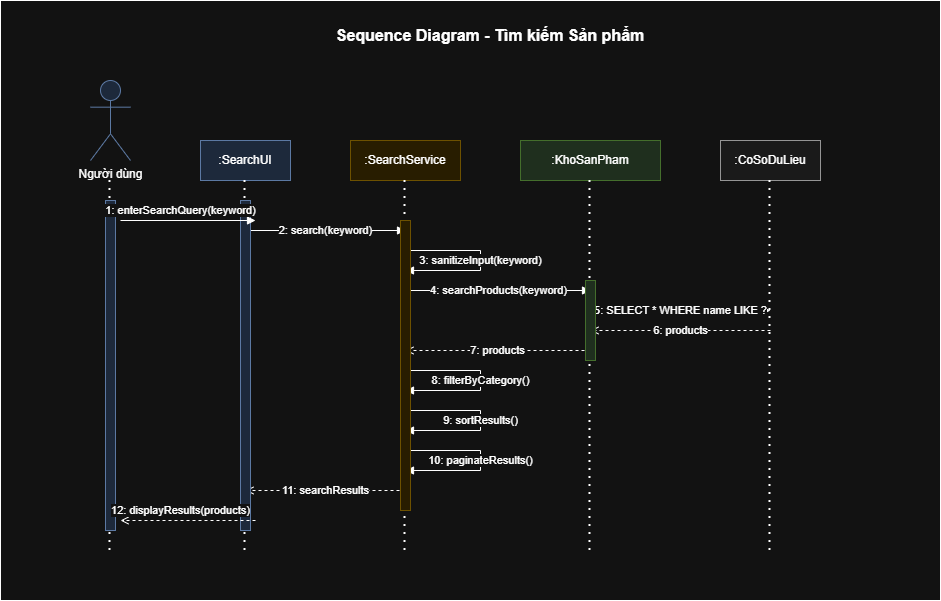

The diagram above was exported from draw.io. Its source (the exported page's mxGraphModel, read from the mxfile embedded in the PNG):
<mxGraphModel dx="1894" dy="626" grid="1" gridSize="10" guides="1" tooltips="1" connect="1" arrows="1" fold="1" page="1" pageScale="1" pageWidth="900" pageHeight="600" math="0" shadow="0">
  <root>
    <mxCell id="0" />
    <mxCell id="1" parent="0" />
    <mxCell id="2" parent="1" style="rounded=0;whiteSpace=wrap;html=1;" value="" vertex="1">
      <mxGeometry height="600" width="940" x="-40" as="geometry" />
    </mxCell>
    <mxCell id="4" parent="1" style="text;html=1;strokeColor=none;fillColor=none;align=center;verticalAlign=middle;whiteSpace=wrap;rounded=0;fontSize=16;fontStyle=1" value="Sequence Diagram - Tìm kiếm Sản phẩm" vertex="1">
      <mxGeometry height="30" width="350" x="275" y="20" as="geometry" />
    </mxCell>
    <mxCell id="5" parent="1" style="shape=umlActor;verticalLabelPosition=bottom;verticalAlign=top;html=1;outlineConnect=0;fillColor=#dae8fc;strokeColor=#6c8ebf;" value="Người dùng" vertex="1">
      <mxGeometry height="80" width="40" x="50" y="80" as="geometry" />
    </mxCell>
    <mxCell id="6" edge="1" parent="1" style="endArrow=none;dashed=1;html=1;rounded=0;dashPattern=1 3;strokeWidth=2;" value="">
      <mxGeometry height="50" relative="1" width="50" as="geometry">
        <mxPoint x="69.5" y="550" as="sourcePoint" />
        <mxPoint x="69.5" y="180" as="targetPoint" />
      </mxGeometry>
    </mxCell>
    <mxCell id="7" parent="1" style="rounded=0;whiteSpace=wrap;html=1;fillColor=#dae8fc;strokeColor=#6c8ebf;" value=":SearchUI" vertex="1">
      <mxGeometry height="40" width="90" x="160" y="140" as="geometry" />
    </mxCell>
    <mxCell id="8" edge="1" parent="1" style="endArrow=none;dashed=1;html=1;rounded=0;dashPattern=1 3;strokeWidth=2;" value="">
      <mxGeometry height="50" relative="1" width="50" as="geometry">
        <mxPoint x="204.5" y="550" as="sourcePoint" />
        <mxPoint x="204.5" y="180" as="targetPoint" />
      </mxGeometry>
    </mxCell>
    <mxCell id="9" parent="1" style="rounded=0;whiteSpace=wrap;html=1;fillColor=#fff2cc;strokeColor=#d6b656;" value=":SearchService" vertex="1">
      <mxGeometry height="40" width="110" x="310" y="140" as="geometry" />
    </mxCell>
    <mxCell id="10" edge="1" parent="1" style="endArrow=none;dashed=1;html=1;rounded=0;dashPattern=1 3;strokeWidth=2;" value="">
      <mxGeometry height="50" relative="1" width="50" as="geometry">
        <mxPoint x="364.5" y="550" as="sourcePoint" />
        <mxPoint x="364.5" y="180" as="targetPoint" />
      </mxGeometry>
    </mxCell>
    <mxCell id="11" parent="1" style="rounded=0;whiteSpace=wrap;html=1;fillColor=#d5e8d4;strokeColor=#82b366;" value=":KhoSanPham" vertex="1">
      <mxGeometry height="40" width="140" x="480" y="140" as="geometry" />
    </mxCell>
    <mxCell id="12" edge="1" parent="1" style="endArrow=none;dashed=1;html=1;rounded=0;dashPattern=1 3;strokeWidth=2;" value="">
      <mxGeometry height="50" relative="1" width="50" as="geometry">
        <mxPoint x="549.5" y="550" as="sourcePoint" />
        <mxPoint x="549.5" y="180" as="targetPoint" />
      </mxGeometry>
    </mxCell>
    <mxCell id="13" parent="1" style="rounded=0;whiteSpace=wrap;html=1;fillColor=#f5f5f5;strokeColor=#666666;" value=":CoSoDuLieu" vertex="1">
      <mxGeometry height="40" width="100" x="680" y="140" as="geometry" />
    </mxCell>
    <mxCell id="14" edge="1" parent="1" style="endArrow=none;dashed=1;html=1;rounded=0;dashPattern=1 3;strokeWidth=2;" value="">
      <mxGeometry height="50" relative="1" width="50" as="geometry">
        <mxPoint x="729.5" y="550" as="sourcePoint" />
        <mxPoint x="729.5" y="180" as="targetPoint" />
      </mxGeometry>
    </mxCell>
    <mxCell id="16" edge="1" parent="1" style="endArrow=block;endFill=1;html=1;rounded=0;" value="2: search(keyword)">
      <mxGeometry relative="1" width="160" as="geometry">
        <mxPoint x="205" y="230" as="sourcePoint" />
        <mxPoint x="365" y="230" as="targetPoint" />
      </mxGeometry>
    </mxCell>
    <mxCell id="17" edge="1" parent="1" style="endArrow=block;endFill=1;html=1;rounded=0;" value="3: sanitizeInput(keyword)">
      <mxGeometry relative="1" width="160" as="geometry">
        <Array as="points">
          <mxPoint x="440" y="250" />
          <mxPoint x="440" y="270" />
        </Array>
        <mxPoint x="365" y="250" as="sourcePoint" />
        <mxPoint x="365" y="270" as="targetPoint" />
      </mxGeometry>
    </mxCell>
    <mxCell id="18" edge="1" parent="1" style="endArrow=block;endFill=1;html=1;rounded=0;" value="4: searchProducts(keyword)">
      <mxGeometry relative="1" width="160" as="geometry">
        <mxPoint x="365" y="290" as="sourcePoint" />
        <mxPoint x="550" y="290" as="targetPoint" />
      </mxGeometry>
    </mxCell>
    <mxCell id="19" edge="1" parent="1" style="endArrow=block;endFill=1;html=1;rounded=0;" value="5: SELECT * WHERE name LIKE ?">
      <mxGeometry relative="1" width="160" as="geometry">
        <mxPoint x="550" y="310" as="sourcePoint" />
        <mxPoint x="730" y="310" as="targetPoint" />
      </mxGeometry>
    </mxCell>
    <mxCell id="20" edge="1" parent="1" style="endArrow=open;endFill=0;html=1;rounded=0;dashed=1;" value="6: products">
      <mxGeometry relative="1" width="160" as="geometry">
        <mxPoint x="730" y="330" as="sourcePoint" />
        <mxPoint x="550" y="330" as="targetPoint" />
      </mxGeometry>
    </mxCell>
    <mxCell id="21" edge="1" parent="1" style="endArrow=open;endFill=0;html=1;rounded=0;dashed=1;" value="7: products">
      <mxGeometry relative="1" width="160" as="geometry">
        <mxPoint x="550" y="350" as="sourcePoint" />
        <mxPoint x="365" y="350" as="targetPoint" />
      </mxGeometry>
    </mxCell>
    <mxCell id="22" edge="1" parent="1" style="endArrow=block;endFill=1;html=1;rounded=0;" value="8: filterByCategory()">
      <mxGeometry relative="1" width="160" as="geometry">
        <Array as="points">
          <mxPoint x="440" y="370" />
          <mxPoint x="440" y="390" />
        </Array>
        <mxPoint x="365" y="370" as="sourcePoint" />
        <mxPoint x="365" y="390" as="targetPoint" />
      </mxGeometry>
    </mxCell>
    <mxCell id="23" edge="1" parent="1" style="endArrow=block;endFill=1;html=1;rounded=0;" value="9: sortResults()">
      <mxGeometry relative="1" width="160" as="geometry">
        <Array as="points">
          <mxPoint x="440" y="410" />
          <mxPoint x="440" y="430" />
        </Array>
        <mxPoint x="365" y="410" as="sourcePoint" />
        <mxPoint x="365" y="430" as="targetPoint" />
      </mxGeometry>
    </mxCell>
    <mxCell id="24" edge="1" parent="1" style="endArrow=block;endFill=1;html=1;rounded=0;" value="10: paginateResults()">
      <mxGeometry relative="1" width="160" as="geometry">
        <Array as="points">
          <mxPoint x="440" y="450" />
          <mxPoint x="440" y="470" />
        </Array>
        <mxPoint x="365" y="450" as="sourcePoint" />
        <mxPoint x="365" y="470" as="targetPoint" />
      </mxGeometry>
    </mxCell>
    <mxCell id="25" edge="1" parent="1" style="endArrow=open;endFill=0;html=1;rounded=0;dashed=1;" value="11: searchResults">
      <mxGeometry relative="1" width="160" as="geometry">
        <mxPoint x="365" y="490" as="sourcePoint" />
        <mxPoint x="205" y="490" as="targetPoint" />
      </mxGeometry>
    </mxCell>
    <mxCell id="27" parent="1" style="rounded=0;whiteSpace=wrap;html=1;fillColor=#dae8fc;strokeColor=#6c8ebf;" value="" vertex="1">
      <mxGeometry height="330" width="10" x="65" y="200" as="geometry" />
    </mxCell>
    <mxCell id="28" parent="1" style="rounded=0;whiteSpace=wrap;html=1;fillColor=#dae8fc;strokeColor=#6c8ebf;" value="" vertex="1">
      <mxGeometry height="330" width="10" x="200" y="200" as="geometry" />
    </mxCell>
    <mxCell id="29" parent="1" style="rounded=0;whiteSpace=wrap;html=1;fillColor=#fff2cc;strokeColor=#d6b656;" value="" vertex="1">
      <mxGeometry height="290" width="10" x="360" y="220" as="geometry" />
    </mxCell>
    <mxCell id="30" parent="1" style="rounded=0;whiteSpace=wrap;html=1;fillColor=#d5e8d4;strokeColor=#82b366;" value="" vertex="1">
      <mxGeometry height="80" width="10" x="545" y="280" as="geometry" />
    </mxCell>
    <mxCell id="31" edge="1" parent="1" style="endArrow=open;endFill=0;html=1;rounded=0;dashed=1;" value="12: displayResults(products)">
      <mxGeometry relative="1" width="160" x="0.1111" y="-10" as="geometry">
        <mxPoint as="offset" />
        <mxPoint x="215" y="520" as="sourcePoint" />
        <mxPoint x="80" y="520" as="targetPoint" />
      </mxGeometry>
    </mxCell>
    <mxCell id="32" edge="1" parent="1" style="endArrow=block;endFill=1;html=1;rounded=0;" value="1: enterSearchQuery(keyword)">
      <mxGeometry relative="1" width="160" x="-0.1111" y="10" as="geometry">
        <mxPoint as="offset" />
        <mxPoint x="80" y="220" as="sourcePoint" />
        <mxPoint x="215" y="220" as="targetPoint" />
      </mxGeometry>
    </mxCell>
  </root>
</mxGraphModel>